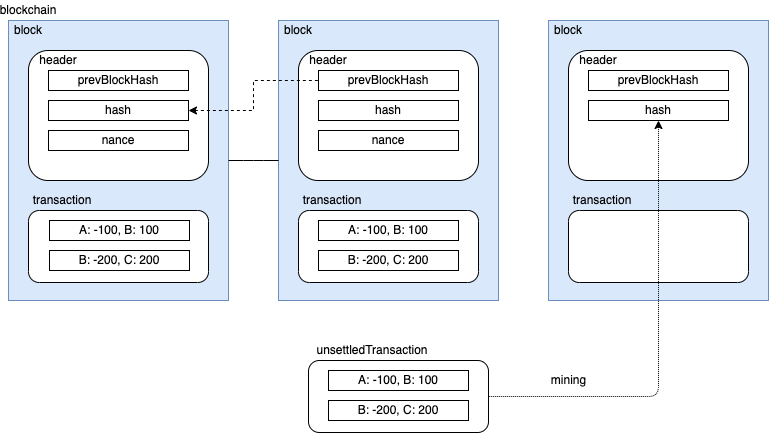

The diagram above was exported from draw.io. Its source (the exported page's mxGraphModel, read from the mxfile embedded in the PNG):
<mxGraphModel dx="887" dy="777" grid="1" gridSize="10" guides="1" tooltips="1" connect="1" arrows="1" fold="1" page="1" pageScale="1" pageWidth="827" pageHeight="1169" math="0" shadow="0">
  <root>
    <mxCell id="0" />
    <mxCell id="1" value="blockchain" parent="0" />
    <mxCell id="3" value="" style="rounded=0;whiteSpace=wrap;html=1;fillColor=#dae8fc;strokeColor=#6c8ebf;" parent="1" vertex="1">
      <mxGeometry x="60" y="40" width="220" height="280" as="geometry" />
    </mxCell>
    <mxCell id="17" value="" style="rounded=0;whiteSpace=wrap;html=1;fillColor=#dae8fc;strokeColor=#6c8ebf;" parent="1" vertex="1">
      <mxGeometry x="330" y="40" width="220" height="280" as="geometry" />
    </mxCell>
    <mxCell id="26" style="edgeStyle=elbowEdgeStyle;jumpStyle=none;html=1;exitX=1;exitY=0.5;exitDx=0;exitDy=0;entryX=0;entryY=0.5;entryDx=0;entryDy=0;endArrow=none;endFill=0;" parent="1" source="3" target="17" edge="1">
      <mxGeometry relative="1" as="geometry" />
    </mxCell>
    <mxCell id="42" value="" style="rounded=0;whiteSpace=wrap;html=1;fillColor=#dae8fc;strokeColor=#6c8ebf;" parent="1" vertex="1">
      <mxGeometry x="600" y="40" width="220" height="280" as="geometry" />
    </mxCell>
    <mxCell id="8" value="transaction" parent="0" />
    <mxCell id="9" value="" style="rounded=1;whiteSpace=wrap;html=1;" parent="8" vertex="1">
      <mxGeometry x="80" y="230" width="180" height="72" as="geometry" />
    </mxCell>
    <mxCell id="19" value="" style="rounded=1;whiteSpace=wrap;html=1;" parent="8" vertex="1">
      <mxGeometry x="350" y="230" width="180" height="72" as="geometry" />
    </mxCell>
    <mxCell id="44" value="" style="rounded=1;whiteSpace=wrap;html=1;" parent="8" vertex="1">
      <mxGeometry x="620" y="230" width="180" height="72" as="geometry" />
    </mxCell>
    <mxCell id="56" value="" style="rounded=1;whiteSpace=wrap;html=1;" parent="8" vertex="1">
      <mxGeometry x="360" y="380" width="180" height="72" as="geometry" />
    </mxCell>
    <object label="header" id="7">
      <mxCell parent="0" />
    </object>
    <mxCell id="10" value="" style="rounded=1;whiteSpace=wrap;html=1;" parent="7" vertex="1">
      <mxGeometry x="80" y="70" width="180" height="130" as="geometry" />
    </mxCell>
    <mxCell id="21" value="" style="rounded=1;whiteSpace=wrap;html=1;" parent="7" vertex="1">
      <mxGeometry x="350" y="70" width="180" height="130" as="geometry" />
    </mxCell>
    <mxCell id="36" style="edgeStyle=orthogonalEdgeStyle;jumpStyle=none;html=1;exitX=1;exitY=0.5;exitDx=0;exitDy=0;entryX=0;entryY=0.5;entryDx=0;entryDy=0;endArrow=none;endFill=0;elbow=vertical;rounded=0;startArrow=classic;startFill=1;dashed=1;" parent="7" source="6" target="23" edge="1">
      <mxGeometry relative="1" as="geometry" />
    </mxCell>
    <mxCell id="46" value="" style="rounded=1;whiteSpace=wrap;html=1;" parent="7" vertex="1">
      <mxGeometry x="620" y="70" width="180" height="130" as="geometry" />
    </mxCell>
    <mxCell id="5" value="values" parent="0" />
    <mxCell id="4" value="prevBlockHash" style="rounded=0;whiteSpace=wrap;html=1;" parent="5" vertex="1">
      <mxGeometry x="100" y="90" width="140" height="20" as="geometry" />
    </mxCell>
    <mxCell id="6" value="hash" style="rounded=0;whiteSpace=wrap;html=1;" parent="5" vertex="1">
      <mxGeometry x="100" y="120" width="140" height="20" as="geometry" />
    </mxCell>
    <mxCell id="23" value="prevBlockHash" style="rounded=0;whiteSpace=wrap;html=1;" parent="5" vertex="1">
      <mxGeometry x="370" y="90" width="140" height="20" as="geometry" />
    </mxCell>
    <mxCell id="24" value="hash" style="rounded=0;whiteSpace=wrap;html=1;" parent="5" vertex="1">
      <mxGeometry x="370" y="120" width="140" height="20" as="geometry" />
    </mxCell>
    <mxCell id="38" value="A: -100, B: 100" style="rounded=0;whiteSpace=wrap;html=1;" parent="5" vertex="1">
      <mxGeometry x="101" y="240" width="140" height="20" as="geometry" />
    </mxCell>
    <mxCell id="39" value="B: -200, C: 200" style="rounded=0;whiteSpace=wrap;html=1;" parent="5" vertex="1">
      <mxGeometry x="101" y="270" width="140" height="20" as="geometry" />
    </mxCell>
    <mxCell id="40" value="A: -100, B: 100" style="rounded=0;whiteSpace=wrap;html=1;" parent="5" vertex="1">
      <mxGeometry x="380" y="390" width="140" height="20" as="geometry" />
    </mxCell>
    <mxCell id="41" value="B: -200, C: 200" style="rounded=0;whiteSpace=wrap;html=1;" parent="5" vertex="1">
      <mxGeometry x="380" y="420" width="140" height="20" as="geometry" />
    </mxCell>
    <mxCell id="48" value="prevBlockHash" style="rounded=0;whiteSpace=wrap;html=1;" parent="5" vertex="1">
      <mxGeometry x="640" y="90" width="140" height="20" as="geometry" />
    </mxCell>
    <mxCell id="50" value="nance" style="rounded=0;whiteSpace=wrap;html=1;" parent="5" vertex="1">
      <mxGeometry x="100" y="150" width="140" height="20" as="geometry" />
    </mxCell>
    <mxCell id="51" value="nance" style="rounded=0;whiteSpace=wrap;html=1;" parent="5" vertex="1">
      <mxGeometry x="370" y="150" width="140" height="20" as="geometry" />
    </mxCell>
    <mxCell id="58" value="A: -100, B: 100" style="rounded=0;whiteSpace=wrap;html=1;" parent="5" vertex="1">
      <mxGeometry x="370" y="240" width="140" height="20" as="geometry" />
    </mxCell>
    <mxCell id="59" value="B: -200, C: 200" style="rounded=0;whiteSpace=wrap;html=1;" parent="5" vertex="1">
      <mxGeometry x="370" y="270" width="140" height="20" as="geometry" />
    </mxCell>
    <mxCell id="60" value="hash" style="rounded=0;whiteSpace=wrap;html=1;" parent="5" vertex="1">
      <mxGeometry x="640" y="120" width="140" height="20" as="geometry" />
    </mxCell>
    <mxCell id="52" value="labels" parent="0" />
    <mxCell id="37" value="blockchain" style="text;html=1;strokeColor=none;fillColor=none;align=center;verticalAlign=middle;whiteSpace=wrap;rounded=0;" parent="52" vertex="1">
      <mxGeometry x="60" y="20" width="40" height="20" as="geometry" />
    </mxCell>
    <mxCell id="16" value="block" style="text;html=1;strokeColor=none;fillColor=none;align=center;verticalAlign=middle;whiteSpace=wrap;rounded=0;" parent="52" vertex="1">
      <mxGeometry x="60" y="40" width="40" height="20" as="geometry" />
    </mxCell>
    <mxCell id="18" value="block" style="text;html=1;strokeColor=none;fillColor=none;align=center;verticalAlign=middle;whiteSpace=wrap;rounded=0;" parent="52" vertex="1">
      <mxGeometry x="330" y="40" width="40" height="20" as="geometry" />
    </mxCell>
    <mxCell id="43" value="block" style="text;html=1;strokeColor=none;fillColor=none;align=center;verticalAlign=middle;whiteSpace=wrap;rounded=0;" parent="52" vertex="1">
      <mxGeometry x="600" y="40" width="40" height="20" as="geometry" />
    </mxCell>
    <mxCell id="14" value="transaction" style="text;html=1;strokeColor=none;fillColor=none;align=center;verticalAlign=middle;whiteSpace=wrap;rounded=0;" parent="52" vertex="1">
      <mxGeometry x="94" y="210" width="40" height="20" as="geometry" />
    </mxCell>
    <mxCell id="20" value="transaction" style="text;html=1;strokeColor=none;fillColor=none;align=center;verticalAlign=middle;whiteSpace=wrap;rounded=0;" parent="52" vertex="1">
      <mxGeometry x="364" y="210" width="40" height="20" as="geometry" />
    </mxCell>
    <mxCell id="45" value="transaction" style="text;html=1;strokeColor=none;fillColor=none;align=center;verticalAlign=middle;whiteSpace=wrap;rounded=0;" parent="52" vertex="1">
      <mxGeometry x="634" y="210" width="40" height="20" as="geometry" />
    </mxCell>
    <mxCell id="13" value="header" style="text;html=1;strokeColor=none;fillColor=none;align=center;verticalAlign=middle;whiteSpace=wrap;rounded=0;" parent="52" vertex="1">
      <mxGeometry x="90" y="70" width="40" height="20" as="geometry" />
    </mxCell>
    <mxCell id="22" value="header" style="text;html=1;strokeColor=none;fillColor=none;align=center;verticalAlign=middle;whiteSpace=wrap;rounded=0;" parent="52" vertex="1">
      <mxGeometry x="360" y="70" width="40" height="20" as="geometry" />
    </mxCell>
    <mxCell id="47" value="header" style="text;html=1;strokeColor=none;fillColor=none;align=center;verticalAlign=middle;whiteSpace=wrap;rounded=0;" parent="52" vertex="1">
      <mxGeometry x="630" y="70" width="40" height="20" as="geometry" />
    </mxCell>
    <mxCell id="57" value="unsettledTransaction" style="text;html=1;strokeColor=none;fillColor=none;align=center;verticalAlign=middle;whiteSpace=wrap;rounded=0;" parent="52" vertex="1">
      <mxGeometry x="404" y="360" width="40" height="20" as="geometry" />
    </mxCell>
    <mxCell id="62" style="edgeStyle=orthogonalEdgeStyle;rounded=1;jumpStyle=none;html=1;dashed=1;startArrow=classic;startFill=1;endArrow=none;endFill=0;elbow=vertical;exitX=0.5;exitY=1;exitDx=0;exitDy=0;dashPattern=1 1;entryX=1;entryY=0.5;entryDx=0;entryDy=0;" parent="52" source="60" target="56" edge="1">
      <mxGeometry relative="1" as="geometry">
        <Array as="points">
          <mxPoint x="710" y="416" />
        </Array>
      </mxGeometry>
    </mxCell>
    <mxCell id="65" value="mining" style="text;html=1;align=center;verticalAlign=middle;resizable=0;points=[];autosize=1;strokeColor=none;fillColor=none;" parent="52" vertex="1">
      <mxGeometry x="595" y="390" width="50" height="20" as="geometry" />
    </mxCell>
  </root>
</mxGraphModel>